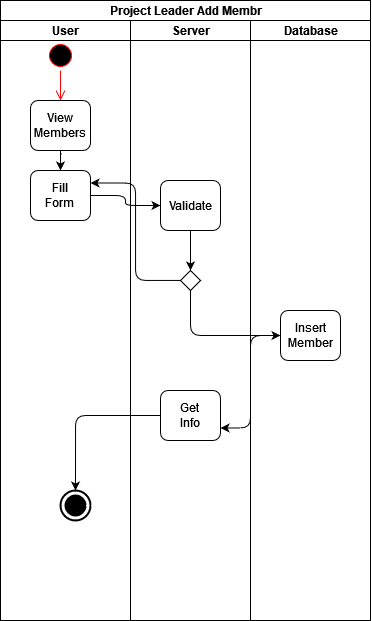

The diagram above was exported from draw.io. Its source (the exported page's mxGraphModel, read from the mxfile embedded in the PNG):
<mxGraphModel dx="548" dy="929" grid="1" gridSize="10" guides="1" tooltips="1" connect="1" arrows="1" fold="1" page="1" pageScale="1" pageWidth="827" pageHeight="1169" math="0" shadow="0">
  <root>
    <mxCell id="0" />
    <mxCell id="1" parent="0" />
    <mxCell id="chswFaHewWEXH4yr4rGa-5" value="Project Leader Add Membr" style="swimlane;html=1;childLayout=stackLayout;resizeParent=1;resizeParentMax=0;startSize=20;" vertex="1" parent="1">
      <mxGeometry x="180" y="40" width="370" height="620" as="geometry" />
    </mxCell>
    <mxCell id="chswFaHewWEXH4yr4rGa-6" value="User " style="swimlane;html=1;startSize=20;" vertex="1" parent="chswFaHewWEXH4yr4rGa-5">
      <mxGeometry y="20" width="130" height="600" as="geometry" />
    </mxCell>
    <mxCell id="chswFaHewWEXH4yr4rGa-9" value="" style="ellipse;html=1;shape=startState;fillColor=#000000;strokeColor=#ff0000;" vertex="1" parent="chswFaHewWEXH4yr4rGa-6">
      <mxGeometry x="45" y="20" width="30" height="30" as="geometry" />
    </mxCell>
    <mxCell id="chswFaHewWEXH4yr4rGa-10" value="" style="edgeStyle=orthogonalEdgeStyle;html=1;verticalAlign=bottom;endArrow=open;endSize=8;strokeColor=#ff0000;" edge="1" source="chswFaHewWEXH4yr4rGa-9" parent="chswFaHewWEXH4yr4rGa-6" target="chswFaHewWEXH4yr4rGa-13">
      <mxGeometry relative="1" as="geometry">
        <mxPoint x="60" y="80" as="targetPoint" />
      </mxGeometry>
    </mxCell>
    <mxCell id="chswFaHewWEXH4yr4rGa-64" style="edgeStyle=orthogonalEdgeStyle;orthogonalLoop=1;jettySize=auto;html=1;" edge="1" parent="chswFaHewWEXH4yr4rGa-6" source="chswFaHewWEXH4yr4rGa-13" target="chswFaHewWEXH4yr4rGa-60">
      <mxGeometry relative="1" as="geometry" />
    </mxCell>
    <mxCell id="chswFaHewWEXH4yr4rGa-13" value="&lt;div&gt;View&lt;/div&gt;&lt;div&gt;Members&lt;br&gt;&lt;/div&gt;" style="rounded=1;whiteSpace=wrap;html=1;" vertex="1" parent="chswFaHewWEXH4yr4rGa-6">
      <mxGeometry x="30" y="80" width="60" height="50" as="geometry" />
    </mxCell>
    <mxCell id="chswFaHewWEXH4yr4rGa-27" value="" style="html=1;shape=mxgraph.sysml.actFinal;strokeWidth=2;verticalLabelPosition=bottom;verticalAlignment=top;" vertex="1" parent="chswFaHewWEXH4yr4rGa-6">
      <mxGeometry x="60" y="470" width="30" height="30" as="geometry" />
    </mxCell>
    <mxCell id="chswFaHewWEXH4yr4rGa-60" value="&lt;div&gt;Fill&lt;/div&gt;&lt;div&gt;Form&lt;br&gt;&lt;/div&gt;" style="rounded=1;whiteSpace=wrap;html=1;" vertex="1" parent="chswFaHewWEXH4yr4rGa-6">
      <mxGeometry x="30" y="150" width="60" height="50" as="geometry" />
    </mxCell>
    <mxCell id="chswFaHewWEXH4yr4rGa-7" value="Server" style="swimlane;html=1;startSize=20;" vertex="1" parent="chswFaHewWEXH4yr4rGa-5">
      <mxGeometry x="130" y="20" width="120" height="600" as="geometry" />
    </mxCell>
    <mxCell id="chswFaHewWEXH4yr4rGa-67" style="edgeStyle=orthogonalEdgeStyle;orthogonalLoop=1;jettySize=auto;html=1;entryX=0.5;entryY=0;entryDx=0;entryDy=0;" edge="1" parent="chswFaHewWEXH4yr4rGa-7" source="chswFaHewWEXH4yr4rGa-52" target="chswFaHewWEXH4yr4rGa-54">
      <mxGeometry relative="1" as="geometry" />
    </mxCell>
    <mxCell id="chswFaHewWEXH4yr4rGa-52" value="Validate" style="rounded=1;whiteSpace=wrap;html=1;" vertex="1" parent="chswFaHewWEXH4yr4rGa-7">
      <mxGeometry x="30" y="160" width="60" height="50" as="geometry" />
    </mxCell>
    <mxCell id="chswFaHewWEXH4yr4rGa-54" value="" style="rhombus;whiteSpace=wrap;html=1;" vertex="1" parent="chswFaHewWEXH4yr4rGa-7">
      <mxGeometry x="50" y="250" width="20" height="20" as="geometry" />
    </mxCell>
    <mxCell id="chswFaHewWEXH4yr4rGa-69" value="&lt;div&gt;Get &lt;br&gt;&lt;/div&gt;&lt;div&gt;Info&lt;br&gt;&lt;/div&gt;" style="rounded=1;whiteSpace=wrap;html=1;" vertex="1" parent="chswFaHewWEXH4yr4rGa-7">
      <mxGeometry x="30" y="370" width="60" height="50" as="geometry" />
    </mxCell>
    <mxCell id="chswFaHewWEXH4yr4rGa-58" style="edgeStyle=orthogonalEdgeStyle;orthogonalLoop=1;jettySize=auto;html=1;entryX=0;entryY=0.5;entryDx=0;entryDy=0;exitX=0.5;exitY=1;exitDx=0;exitDy=0;" edge="1" parent="chswFaHewWEXH4yr4rGa-5" source="chswFaHewWEXH4yr4rGa-54" target="chswFaHewWEXH4yr4rGa-57">
      <mxGeometry relative="1" as="geometry" />
    </mxCell>
    <mxCell id="chswFaHewWEXH4yr4rGa-8" value="Database" style="swimlane;html=1;startSize=20;" vertex="1" parent="chswFaHewWEXH4yr4rGa-5">
      <mxGeometry x="250" y="20" width="120" height="600" as="geometry" />
    </mxCell>
    <mxCell id="chswFaHewWEXH4yr4rGa-57" value="Insert Member" style="rounded=1;whiteSpace=wrap;html=1;" vertex="1" parent="chswFaHewWEXH4yr4rGa-8">
      <mxGeometry x="30" y="290" width="60" height="50" as="geometry" />
    </mxCell>
    <mxCell id="chswFaHewWEXH4yr4rGa-65" style="edgeStyle=orthogonalEdgeStyle;orthogonalLoop=1;jettySize=auto;html=1;" edge="1" parent="chswFaHewWEXH4yr4rGa-5" source="chswFaHewWEXH4yr4rGa-60" target="chswFaHewWEXH4yr4rGa-52">
      <mxGeometry relative="1" as="geometry" />
    </mxCell>
    <mxCell id="chswFaHewWEXH4yr4rGa-68" style="edgeStyle=orthogonalEdgeStyle;orthogonalLoop=1;jettySize=auto;html=1;entryX=1;entryY=0.25;entryDx=0;entryDy=0;" edge="1" parent="chswFaHewWEXH4yr4rGa-5" source="chswFaHewWEXH4yr4rGa-54" target="chswFaHewWEXH4yr4rGa-60">
      <mxGeometry relative="1" as="geometry" />
    </mxCell>
    <mxCell id="chswFaHewWEXH4yr4rGa-70" style="edgeStyle=orthogonalEdgeStyle;orthogonalLoop=1;jettySize=auto;html=1;entryX=1;entryY=0.75;entryDx=0;entryDy=0;" edge="1" parent="chswFaHewWEXH4yr4rGa-5" source="chswFaHewWEXH4yr4rGa-57" target="chswFaHewWEXH4yr4rGa-69">
      <mxGeometry relative="1" as="geometry" />
    </mxCell>
    <mxCell id="chswFaHewWEXH4yr4rGa-71" style="edgeStyle=orthogonalEdgeStyle;orthogonalLoop=1;jettySize=auto;html=1;entryX=0.5;entryY=0;entryDx=0;entryDy=0;entryPerimeter=0;" edge="1" parent="chswFaHewWEXH4yr4rGa-5" source="chswFaHewWEXH4yr4rGa-69" target="chswFaHewWEXH4yr4rGa-27">
      <mxGeometry relative="1" as="geometry" />
    </mxCell>
  </root>
</mxGraphModel>